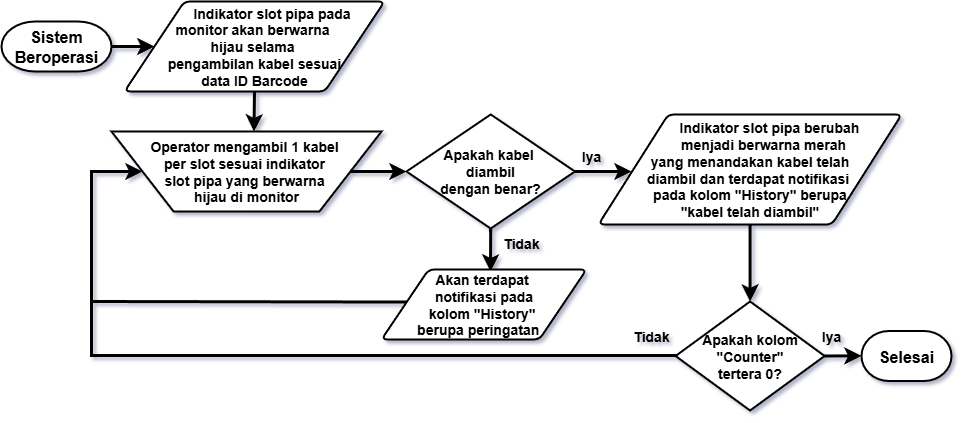

The diagram above was exported from draw.io. Its source (the exported page's mxGraphModel, read from the mxfile embedded in the PNG):
<mxGraphModel dx="1514" dy="1026" grid="1" gridSize="10" guides="1" tooltips="1" connect="1" arrows="1" fold="1" page="1" pageScale="1" pageWidth="827" pageHeight="1169" math="0" shadow="0">
  <root>
    <mxCell id="0" />
    <mxCell id="1" parent="0" />
    <mxCell id="J6mRdHbTjXw5E4gc-Edy-46" style="edgeStyle=none;curved=1;rounded=0;orthogonalLoop=1;jettySize=auto;html=1;exitX=1;exitY=0.5;exitDx=0;exitDy=0;exitPerimeter=0;entryX=0;entryY=0.5;entryDx=0;entryDy=0;fontSize=12;startSize=8;endSize=8;strokeWidth=3;" edge="1" parent="1" source="J6mRdHbTjXw5E4gc-Edy-18" target="J6mRdHbTjXw5E4gc-Edy-20">
      <mxGeometry relative="1" as="geometry" />
    </mxCell>
    <mxCell id="J6mRdHbTjXw5E4gc-Edy-18" value="&lt;b&gt;&lt;font style=&quot;font-size: 16px;&quot;&gt;Sistem Beroperasi&lt;/font&gt;&lt;/b&gt;" style="strokeWidth=2;html=1;shape=mxgraph.flowchart.terminator;whiteSpace=wrap;" vertex="1" parent="1">
      <mxGeometry x="160" y="180" width="110" height="50" as="geometry" />
    </mxCell>
    <mxCell id="J6mRdHbTjXw5E4gc-Edy-48" style="edgeStyle=none;curved=1;rounded=0;orthogonalLoop=1;jettySize=auto;html=1;exitX=0.5;exitY=1;exitDx=0;exitDy=0;fontSize=12;startSize=8;endSize=8;strokeWidth=3;" edge="1" parent="1" source="J6mRdHbTjXw5E4gc-Edy-20">
      <mxGeometry relative="1" as="geometry">
        <mxPoint x="412.47058823529414" y="289.9999999999999" as="targetPoint" />
      </mxGeometry>
    </mxCell>
    <mxCell id="J6mRdHbTjXw5E4gc-Edy-20" value="&lt;span style=&quot;font-size: 14px;&quot;&gt;&lt;b&gt;&amp;nbsp; &amp;nbsp; &amp;nbsp; &amp;nbsp; &amp;nbsp;Indikator slot pipa pada monitor&amp;nbsp;&lt;/b&gt;&lt;/span&gt;&lt;b style=&quot;font-size: 14px; background-color: transparent; color: light-dark(rgb(0, 0, 0), rgb(255, 255, 255));&quot;&gt;akan berwarna&amp;nbsp;&lt;/b&gt;&lt;div&gt;&lt;b style=&quot;font-size: 14px; background-color: transparent; color: light-dark(rgb(0, 0, 0), rgb(255, 255, 255));&quot;&gt;hijau selama&amp;nbsp;&lt;/b&gt;&lt;div&gt;&lt;span style=&quot;font-size: 14px;&quot;&gt;&lt;b&gt;&amp;nbsp;pengambilan kabel sesuai&amp;nbsp;&lt;/b&gt;&lt;/span&gt;&lt;/div&gt;&lt;div&gt;&lt;span style=&quot;font-size: 14px;&quot;&gt;&lt;b&gt;data ID Barcode&lt;/b&gt;&lt;/span&gt;&lt;/div&gt;&lt;/div&gt;" style="shape=parallelogram;html=1;strokeWidth=2;perimeter=parallelogramPerimeter;whiteSpace=wrap;rounded=1;arcSize=12;size=0.23;" vertex="1" parent="1">
      <mxGeometry x="283" y="160" width="260" height="90" as="geometry" />
    </mxCell>
    <mxCell id="J6mRdHbTjXw5E4gc-Edy-22" value="&lt;font style=&quot;font-size: 14px;&quot;&gt;&lt;b&gt;Operator mengambil 1 kabel&amp;nbsp;&lt;/b&gt;&lt;/font&gt;&lt;div&gt;&lt;font style=&quot;font-size: 14px;&quot;&gt;&lt;b&gt;per slot sesuai indikator&amp;nbsp;&lt;/b&gt;&lt;/font&gt;&lt;/div&gt;&lt;div&gt;&lt;font style=&quot;font-size: 14px;&quot;&gt;&lt;b&gt;slot pipa yang&amp;nbsp;&lt;/b&gt;&lt;/font&gt;&lt;b style=&quot;font-size: 14px; background-color: transparent; color: light-dark(rgb(0, 0, 0), rgb(255, 255, 255));&quot;&gt;berwarna&amp;nbsp;&lt;/b&gt;&lt;div&gt;&lt;div&gt;&lt;font style=&quot;font-size: 14px;&quot;&gt;&lt;b&gt;hijau di monitor&lt;/b&gt;&lt;/font&gt;&lt;/div&gt;&lt;/div&gt;&lt;/div&gt;" style="verticalLabelPosition=middle;verticalAlign=middle;html=1;shape=trapezoid;perimeter=trapezoidPerimeter;whiteSpace=wrap;size=0.23;arcSize=10;flipV=1;labelPosition=center;align=center;fontFamily=Helvetica;fontSize=11;labelBackgroundColor=none;strokeWidth=2;" vertex="1" parent="1">
      <mxGeometry x="270" y="290" width="270" height="80" as="geometry" />
    </mxCell>
    <mxCell id="J6mRdHbTjXw5E4gc-Edy-53" style="edgeStyle=none;curved=1;rounded=0;orthogonalLoop=1;jettySize=auto;html=1;exitX=0.5;exitY=1;exitDx=0;exitDy=0;exitPerimeter=0;fontSize=12;startSize=8;endSize=8;strokeWidth=3;" edge="1" parent="1" source="J6mRdHbTjXw5E4gc-Edy-25">
      <mxGeometry relative="1" as="geometry">
        <mxPoint x="649" y="430" as="targetPoint" />
      </mxGeometry>
    </mxCell>
    <mxCell id="J6mRdHbTjXw5E4gc-Edy-58" style="edgeStyle=none;curved=1;rounded=0;orthogonalLoop=1;jettySize=auto;html=1;exitX=1;exitY=0.5;exitDx=0;exitDy=0;exitPerimeter=0;fontSize=12;startSize=8;endSize=8;strokeWidth=3;" edge="1" parent="1" source="J6mRdHbTjXw5E4gc-Edy-25">
      <mxGeometry relative="1" as="geometry">
        <mxPoint x="790" y="330" as="targetPoint" />
      </mxGeometry>
    </mxCell>
    <mxCell id="J6mRdHbTjXw5E4gc-Edy-25" value="&lt;span style=&quot;font-size: 14px;&quot;&gt;&lt;b&gt;Apakah kabel&amp;nbsp;&lt;/b&gt;&lt;/span&gt;&lt;div&gt;&lt;span style=&quot;font-size: 14px;&quot;&gt;&lt;b&gt;diambil&lt;/b&gt;&lt;/span&gt;&lt;div&gt;&lt;span style=&quot;font-size: 14px;&quot;&gt;&lt;b&gt;dengan benar?&lt;/b&gt;&lt;/span&gt;&lt;/div&gt;&lt;/div&gt;" style="strokeWidth=2;html=1;shape=mxgraph.flowchart.decision;whiteSpace=wrap;" vertex="1" parent="1">
      <mxGeometry x="565" y="273" width="168.43" height="114" as="geometry" />
    </mxCell>
    <mxCell id="J6mRdHbTjXw5E4gc-Edy-26" value="&lt;font style=&quot;font-size: 14px;&quot;&gt;&lt;b&gt;Tidak&lt;/b&gt;&lt;/font&gt;" style="text;html=1;align=center;verticalAlign=middle;whiteSpace=wrap;rounded=0;" vertex="1" parent="1">
      <mxGeometry x="650" y="387" width="60" height="30" as="geometry" />
    </mxCell>
    <mxCell id="J6mRdHbTjXw5E4gc-Edy-57" style="edgeStyle=orthogonalEdgeStyle;rounded=0;orthogonalLoop=1;jettySize=auto;html=1;exitX=0.124;exitY=0.465;exitDx=0;exitDy=0;fontSize=12;startSize=8;endSize=8;strokeWidth=3;entryX=0;entryY=0.5;entryDx=0;entryDy=0;exitPerimeter=0;" edge="1" parent="1" source="J6mRdHbTjXw5E4gc-Edy-28" target="J6mRdHbTjXw5E4gc-Edy-22">
      <mxGeometry relative="1" as="geometry">
        <mxPoint x="240" y="330" as="targetPoint" />
        <Array as="points">
          <mxPoint x="564" y="461" />
          <mxPoint x="250" y="460" />
          <mxPoint x="250" y="330" />
        </Array>
      </mxGeometry>
    </mxCell>
    <mxCell id="J6mRdHbTjXw5E4gc-Edy-28" value="&lt;span style=&quot;font-size: 14px;&quot;&gt;&lt;b&gt;Akan terdapat&amp;nbsp;&lt;/b&gt;&lt;/span&gt;&lt;div&gt;&lt;span style=&quot;font-size: 14px;&quot;&gt;&lt;b&gt;notifikasi&amp;nbsp;&lt;/b&gt;&lt;/span&gt;&lt;b style=&quot;font-size: 14px; background-color: transparent; color: light-dark(rgb(0, 0, 0), rgb(255, 255, 255));&quot;&gt;pada&lt;/b&gt;&lt;div&gt;&lt;b style=&quot;font-size: 14px; background-color: transparent; color: light-dark(rgb(0, 0, 0), rgb(255, 255, 255));&quot;&gt;kolom &quot;History&quot;&amp;nbsp;&lt;/b&gt;&lt;div&gt;&lt;span style=&quot;font-size: 14px;&quot;&gt;&lt;b&gt;berupa peringatan&amp;nbsp; &amp;nbsp;&lt;/b&gt;&lt;/span&gt;&lt;/div&gt;&lt;/div&gt;&lt;/div&gt;" style="shape=parallelogram;html=1;strokeWidth=2;perimeter=parallelogramPerimeter;whiteSpace=wrap;rounded=1;arcSize=12;size=0.23;" vertex="1" parent="1">
      <mxGeometry x="540" y="428" width="205" height="70" as="geometry" />
    </mxCell>
    <mxCell id="J6mRdHbTjXw5E4gc-Edy-29" value="&lt;font style=&quot;font-size: 14px;&quot;&gt;&lt;b&gt;Iya&lt;/b&gt;&lt;/font&gt;" style="text;html=1;align=center;verticalAlign=middle;whiteSpace=wrap;rounded=0;" vertex="1" parent="1">
      <mxGeometry x="720" y="300" width="60" height="30" as="geometry" />
    </mxCell>
    <mxCell id="J6mRdHbTjXw5E4gc-Edy-30" value="&lt;span style=&quot;font-size: 14px;&quot;&gt;&lt;b&gt;&amp;nbsp; &amp;nbsp; &amp;nbsp; &amp;nbsp; &amp;nbsp; &amp;nbsp;Indikator slot pipa berubah&amp;nbsp;&lt;/b&gt;&lt;/span&gt;&lt;div&gt;&lt;span style=&quot;font-size: 14px;&quot;&gt;&lt;b&gt;&amp;nbsp; &amp;nbsp; &amp;nbsp; &amp;nbsp; menjadi berwarna merah&amp;nbsp;&lt;/b&gt;&lt;/span&gt;&lt;/div&gt;&lt;div&gt;&lt;span style=&quot;font-size: 14px;&quot;&gt;&lt;b&gt;yang&amp;nbsp;&lt;/b&gt;&lt;/span&gt;&lt;b style=&quot;font-size: 14px; background-color: transparent; color: light-dark(rgb(0, 0, 0), rgb(255, 255, 255));&quot;&gt;menandakan&amp;nbsp;&lt;/b&gt;&lt;b style=&quot;background-color: transparent; color: light-dark(rgb(0, 0, 0), rgb(255, 255, 255)); font-size: 14px;&quot;&gt;kabel telah&lt;/b&gt;&lt;/div&gt;&lt;div&gt;&lt;b style=&quot;background-color: transparent; color: light-dark(rgb(0, 0, 0), rgb(255, 255, 255)); font-size: 14px;&quot;&gt;diambil dan&amp;nbsp;&lt;/b&gt;&lt;b style=&quot;background-color: transparent; color: light-dark(rgb(0, 0, 0), rgb(255, 255, 255)); font-size: 14px;&quot;&gt;terdapat notifikasi&amp;nbsp;&lt;/b&gt;&lt;/div&gt;&lt;div&gt;&lt;b style=&quot;background-color: transparent; color: light-dark(rgb(0, 0, 0), rgb(255, 255, 255)); font-size: 14px;&quot;&gt;pada&lt;/b&gt;&lt;b style=&quot;background-color: transparent; color: light-dark(rgb(0, 0, 0), rgb(255, 255, 255)); font-size: 14px;&quot;&gt;&amp;nbsp;kolom&amp;nbsp;&lt;/b&gt;&lt;b style=&quot;background-color: transparent; color: light-dark(rgb(0, 0, 0), rgb(255, 255, 255)); font-size: 14px;&quot;&gt;&quot;History&quot; berupa&lt;/b&gt;&lt;/div&gt;&lt;div&gt;&lt;b style=&quot;background-color: transparent; color: light-dark(rgb(0, 0, 0), rgb(255, 255, 255)); font-size: 14px;&quot;&gt;&quot;kabel telah diambil&quot;&lt;/b&gt;&lt;/div&gt;" style="shape=parallelogram;html=1;strokeWidth=2;perimeter=parallelogramPerimeter;whiteSpace=wrap;rounded=1;arcSize=12;size=0.23;" vertex="1" parent="1">
      <mxGeometry x="757" y="273" width="303.14" height="110" as="geometry" />
    </mxCell>
    <mxCell id="J6mRdHbTjXw5E4gc-Edy-74" style="edgeStyle=none;curved=1;rounded=0;orthogonalLoop=1;jettySize=auto;html=1;exitX=1;exitY=0.5;exitDx=0;exitDy=0;exitPerimeter=0;fontSize=12;startSize=8;endSize=8;strokeWidth=3;" edge="1" parent="1" source="J6mRdHbTjXw5E4gc-Edy-38">
      <mxGeometry relative="1" as="geometry">
        <mxPoint x="1020" y="514.3333333333334" as="targetPoint" />
      </mxGeometry>
    </mxCell>
    <mxCell id="J6mRdHbTjXw5E4gc-Edy-38" value="&lt;span style=&quot;font-size: 14px;&quot;&gt;&lt;b&gt;Apakah kolom &quot;Counter&quot;&lt;/b&gt;&lt;/span&gt;&lt;div&gt;&lt;span style=&quot;font-size: 14px;&quot;&gt;&lt;b&gt;tertera 0?&lt;/b&gt;&lt;/span&gt;&lt;/div&gt;" style="strokeWidth=2;html=1;shape=mxgraph.flowchart.decision;whiteSpace=wrap;" vertex="1" parent="1">
      <mxGeometry x="834.07" y="460" width="149" height="109" as="geometry" />
    </mxCell>
    <mxCell id="J6mRdHbTjXw5E4gc-Edy-40" value="&lt;font style=&quot;font-size: 14px;&quot;&gt;&lt;b&gt;Iya&lt;/b&gt;&lt;/font&gt;" style="text;html=1;align=center;verticalAlign=middle;whiteSpace=wrap;rounded=0;" vertex="1" parent="1">
      <mxGeometry x="960" y="480" width="60" height="30" as="geometry" />
    </mxCell>
    <mxCell id="J6mRdHbTjXw5E4gc-Edy-41" value="&lt;span style=&quot;font-size: 16px;&quot;&gt;&lt;b&gt;Selesai&lt;/b&gt;&lt;/span&gt;" style="strokeWidth=2;html=1;shape=mxgraph.flowchart.terminator;whiteSpace=wrap;" vertex="1" parent="1">
      <mxGeometry x="1020" y="489.5" width="90" height="50" as="geometry" />
    </mxCell>
    <mxCell id="J6mRdHbTjXw5E4gc-Edy-42" value="&lt;font style=&quot;font-size: 14px;&quot;&gt;&lt;b&gt;Tidak&lt;/b&gt;&lt;/font&gt;" style="text;html=1;align=center;verticalAlign=middle;whiteSpace=wrap;rounded=0;" vertex="1" parent="1">
      <mxGeometry x="780" y="480" width="60" height="30" as="geometry" />
    </mxCell>
    <mxCell id="J6mRdHbTjXw5E4gc-Edy-49" style="edgeStyle=none;curved=1;rounded=0;orthogonalLoop=1;jettySize=auto;html=1;exitX=1;exitY=0.5;exitDx=0;exitDy=0;entryX=0;entryY=0.5;entryDx=0;entryDy=0;entryPerimeter=0;fontSize=12;startSize=8;endSize=8;strokeWidth=3;" edge="1" parent="1" source="J6mRdHbTjXw5E4gc-Edy-22" target="J6mRdHbTjXw5E4gc-Edy-25">
      <mxGeometry relative="1" as="geometry" />
    </mxCell>
    <mxCell id="J6mRdHbTjXw5E4gc-Edy-68" style="edgeStyle=none;curved=1;rounded=0;orthogonalLoop=1;jettySize=auto;html=1;exitX=0.5;exitY=1;exitDx=0;exitDy=0;entryX=0.5;entryY=0;entryDx=0;entryDy=0;entryPerimeter=0;fontSize=12;startSize=8;endSize=8;strokeWidth=3;" edge="1" parent="1" source="J6mRdHbTjXw5E4gc-Edy-30" target="J6mRdHbTjXw5E4gc-Edy-38">
      <mxGeometry relative="1" as="geometry" />
    </mxCell>
    <mxCell id="J6mRdHbTjXw5E4gc-Edy-73" value="" style="endArrow=none;html=1;rounded=0;fontSize=12;startSize=8;endSize=8;edgeStyle=orthogonalEdgeStyle;strokeWidth=3;" edge="1" parent="1">
      <mxGeometry width="50" height="50" relative="1" as="geometry">
        <mxPoint x="250" y="450" as="sourcePoint" />
        <mxPoint x="836" y="514" as="targetPoint" />
        <Array as="points">
          <mxPoint x="250" y="514" />
        </Array>
      </mxGeometry>
    </mxCell>
  </root>
</mxGraphModel>